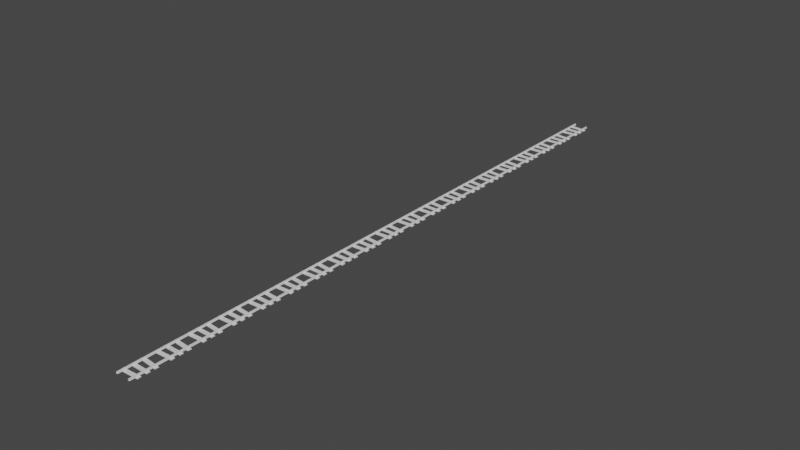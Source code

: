 # Source: rails.blend  (saved by Blender 3.3.6; exported with 4.5.12 LTS)
import bpy
from mathutils import Matrix  # noqa: F401  (used for matrix-valued properties, if any)

bpy.ops.wm.read_factory_settings(use_empty=True)
scene = bpy.context.scene
scene.name = 'Scene'

# ---- collections
col_collection = bpy.data.collections.new('Collection'); scene.collection.children.link(col_collection)

# ---- materials (node trees are filled in below, after node groups)
mat_woodmat = bpy.data.materials.new('woodMat')
mat_woodmat.use_transparent_shadow = False
mat_railsmat = bpy.data.materials.new('railsMat')
mat_railsmat.use_transparent_shadow = False

# ---- material node trees
mat_woodmat.use_nodes = True; mat_woodmat.node_tree.nodes.clear()
_N = mat_woodmat.node_tree.nodes; _L = mat_woodmat.node_tree.links
n0 = _N.new('ShaderNodeBsdfPrincipled'); n0.name = 'Principled BSDF'; n0.location = (10, 300)
n0.distribution = 'GGX'
n0.subsurface_method = 'RANDOM_WALK_SKIN'
n0.inputs[3].default_value = 1.45
n0.inputs[27].default_value = (0.0, 0.0, 0.0, 1.0)
n0.inputs[28].default_value = 1.0
n1 = _N.new('ShaderNodeOutputMaterial'); n1.name = 'Material Output'; n1.location = (300, 300)
_L.new(n0.outputs[0], n1.inputs[0])
n1.is_active_output = True
mat_railsmat.use_nodes = True; mat_railsmat.node_tree.nodes.clear()
_N = mat_railsmat.node_tree.nodes; _L = mat_railsmat.node_tree.links
n0 = _N.new('ShaderNodeBsdfPrincipled'); n0.name = 'Principled BSDF'; n0.location = (10, 300)
n0.distribution = 'GGX'
n0.subsurface_method = 'RANDOM_WALK_SKIN'
n0.inputs[3].default_value = 1.45
n0.inputs[27].default_value = (0.0, 0.0, 0.0, 1.0)
n0.inputs[28].default_value = 1.0
n1 = _N.new('ShaderNodeOutputMaterial'); n1.name = 'Material Output'; n1.location = (300, 300)
_L.new(n0.outputs[0], n1.inputs[0])
n1.is_active_output = True

# ---- world
world_world = bpy.data.worlds.new('World'); scene.world = world_world
world_world.use_nodes = True; world_world.node_tree.nodes.clear()
_N = world_world.node_tree.nodes; _L = world_world.node_tree.links
n0 = _N.new('ShaderNodeOutputWorld'); n0.name = 'World Output'; n0.location = (300, 300)
n1 = _N.new('ShaderNodeBackground'); n1.name = 'Background'; n1.location = (10, 300)
n1.inputs[0].default_value = (0.05088, 0.05088, 0.05088, 1.0)
_L.new(n1.outputs[0], n0.inputs[0])
n0.is_active_output = True
world_world.color = (0.05088, 0.05088, 0.05088)
world_world.use_sun_shadow = False
world_world.sun_shadow_jitter_overblur = 0.0

# ---- meshes
me_cube_005 = bpy.data.meshes.new('Cube.005')
me_cube_005.from_pydata([(-12.09, -14.25, -1.691), (-12.09, -14.27, -0.8849), (-12.34, -9.501, -1.561), (-12.34, -9.523, -0.7542), (12.34, -12.97, -1.733), (12.34, -12.99, -0.9263), (12.09, -8.219, -1.602), (12.09, -8.241, -0.7956), (-9.895, -20.1, -0.8237), (-9.895, 20.1, -0.8237), (-7.895, -20.1, -0.8237), (-7.895, 20.1, -0.8237), (-9.522, -20.1, 0.608), (-9.522, 20.1, 0.608), (-8.268, 20.1, 0.608), (-8.268, -20.1, 0.608), (-9.522, 20.1, 0.03298), (-8.268, 20.1, 0.03298), (-8.268, -20.1, 0.03298), (-9.522, -20.1, 0.03298), (-9.532, -20.1, 1.176), (-9.68, -20.1, 0.8487), (-9.532, 20.1, 1.176), (-9.68, 20.1, 0.8487), (-8.257, -20.1, 1.176), (-8.11, -20.1, 0.8487), (-8.257, 20.1, 1.176), (-8.11, 20.1, 0.8487), (9.895, -20.1, -0.8237), (9.895, 20.1, -0.8237), (7.895, -20.1, -0.8237), (7.895, 20.1, -0.8237), (9.522, -20.1, 0.608), (9.522, 20.1, 0.608), (8.268, 20.1, 0.608), (8.268, -20.1, 0.608), (9.522, 20.1, 0.03298), (8.268, 20.1, 0.03298), (8.268, -20.1, 0.03298), (9.522, -20.1, 0.03298), (9.532, -20.1, 1.176), (9.68, -20.1, 0.8487), (9.532, 20.1, 1.176), (9.68, 20.1, 0.8487), (8.257, -20.1, 1.176), (8.11, -20.1, 0.8487), (8.257, 20.1, 1.176), (8.11, 20.1, 0.8487), (-12.23, -2.377, -1.647), (-12.23, -2.377, -0.8401), (-12.23, 2.377, -1.647), (-12.23, 2.377, -0.8401), (12.23, -2.377, -1.647), (12.23, -2.377, -0.8401), (12.23, 2.377, -1.647), (12.23, 2.377, -0.8401), (-12.4, 9.861, -1.691), (-12.4, 9.839, -0.8849), (-11.97, 14.59, -1.561), (-11.97, 14.57, -0.7542), (11.97, 7.639, -1.733), (11.97, 7.617, -0.9263), (12.4, 12.37, -1.602), (12.4, 12.35, -0.7956)], [], [(0, 1, 3, 2), (2, 3, 7, 6), (6, 7, 5, 4), (4, 5, 1, 0), (2, 6, 4, 0), (7, 3, 1, 5), (26, 22, 20, 24), (14, 27, 25, 15), (12, 21, 23, 13), (9, 11, 10, 8), (17, 14, 15, 18), (19, 12, 13, 16), (8, 19, 16, 9), (11, 17, 18, 10), (20, 22, 23, 21), (26, 24, 25, 27), (46, 44, 40, 42), (34, 35, 45, 47), (32, 33, 43, 41), (29, 28, 30, 31), (37, 38, 35, 34), (39, 36, 33, 32), (28, 29, 36, 39), (31, 30, 38, 37), (40, 41, 43, 42), (46, 47, 45, 44), (48, 49, 51, 50), (50, 51, 55, 54), (54, 55, 53, 52), (52, 53, 49, 48), (50, 54, 52, 48), (55, 51, 49, 53), (56, 57, 59, 58), (58, 59, 63, 62), (62, 63, 61, 60), (60, 61, 57, 56), (58, 62, 60, 56), (63, 59, 57, 61)])
me_cube_005.polygons.foreach_set('material_index', [0, 0, 0, 0, 0, 0, 1, 1, 1, 1, 1, 1, 1, 1, 1, 1, 1, 1, 1, 1, 1, 1, 1, 1, 1, 1, 0, 0, 0, 0, 0, 0, 0, 0, 0, 0, 0, 0])
_uv = me_cube_005.uv_layers.new(name='UVMap')
_uv.uv.foreach_set('vector', [0.375, 0.0, 0.625, 0.0, 0.625, 0.25, 0.375, 0.25, 0.375, 0.25, 0.625, 0.25, 0.625, 0.5, 0.375, 0.5, 0.375, 0.5, 0.625, 0.5, 0.625, 0.75, 0.375, 0.75, 0.375, 0.75, 0.625, 0.75, 0.625, 1.0, 0.375, 1.0, 0.125, 0.5, 0.375, 0.5, 0.375, 0.75, 0.125, 0.75, 0.625, 0.5, 0.875, 0.5, 0.875, 0.75, 0.625, 0.75, 0.02516, 0.9963, 0.01827, 0.9971, 0.01315, 0.003574, 0.02598, 0.006237, 0.01568, 0.9954, 0.02079, 0.9961, 0.01619, 0.008124, 0.004612, 0.00972, 0.03424, 0.003789, 0.0228, 3.922e-05, 0.02492, 0.9999, 0.03218, 0.9985, 0.03865, 0.9897, 0.01584, 0.9905, 0.004218, 0.01112, 0.03434, 0.009742, 0.01469, 0.994, 0.01568, 0.9954, 0.004612, 0.00972, 3.922e-05, 0.01084, 0.03865, 0.007125, 0.03424, 0.003789, 0.03218, 0.9985, 0.03628, 0.9952, 0.03434, 0.009742, 0.03865, 0.007125, 0.03628, 0.9952, 0.03865, 0.9897, 0.01584, 0.9905, 0.01469, 0.994, 3.922e-05, 0.01084, 0.004218, 0.01112, 0.01315, 0.003574, 0.01827, 0.9971, 0.02492, 0.9999, 0.0228, 3.922e-05, 0.02516, 0.9963, 0.02598, 0.006237, 0.01619, 0.008124, 0.02079, 0.9961, 0.06012, 1.0, 0.0514, 3.922e-05, 0.06445, 0.003418, 0.06269, 0.9982, 0.07362, 0.9943, 0.07256, 0.006233, 0.06107, 0.00329, 0.06652, 0.997, 0.04325, 0.008289, 0.0508, 0.9932, 0.05715, 0.9956, 0.05475, 0.006001, 0.05214, 0.9859, 0.0429, 0.01118, 0.07285, 0.01064, 0.07425, 0.986, 0.07705, 0.9903, 0.07705, 0.008784, 0.07256, 0.006233, 0.07362, 0.9943, 0.03873, 0.01013, 0.0483, 0.9896, 0.0508, 0.9932, 0.04325, 0.008289, 0.0429, 0.01118, 0.05214, 0.9859, 0.0483, 0.9896, 0.03873, 0.01013, 0.07425, 0.986, 0.07285, 0.01064, 0.07705, 0.008784, 0.07705, 0.9903, 0.06445, 0.003418, 0.05475, 0.006001, 0.05715, 0.9956, 0.06269, 0.9982, 0.06012, 1.0, 0.06652, 0.997, 0.06107, 0.00329, 0.0514, 3.922e-05, 0.375, 0.0, 0.625, 0.0, 0.625, 0.25, 0.375, 0.25, 0.375, 0.25, 0.625, 0.25, 0.625, 0.5, 0.375, 0.5, 0.375, 0.5, 0.625, 0.5, 0.625, 0.75, 0.375, 0.75, 0.375, 0.75, 0.625, 0.75, 0.625, 1.0, 0.375, 1.0, 0.125, 0.5, 0.375, 0.5, 0.375, 0.75, 0.125, 0.75, 0.625, 0.5, 0.875, 0.5, 0.875, 0.75, 0.625, 0.75, 0.375, 0.0, 0.625, 0.0, 0.625, 0.25, 0.375, 0.25, 0.375, 0.25, 0.625, 0.25, 0.625, 0.5, 0.375, 0.5, 0.375, 0.5, 0.625, 0.5, 0.625, 0.75, 0.375, 0.75, 0.375, 0.75, 0.625, 0.75, 0.625, 1.0, 0.375, 1.0, 0.125, 0.5, 0.375, 0.5, 0.375, 0.75, 0.125, 0.75, 0.625, 0.5, 0.875, 0.5, 0.875, 0.75, 0.625, 0.75])
me_cube_005.materials.append(mat_woodmat)
me_cube_005.materials.append(mat_railsmat)
me_cube_005.update()

# ---- objects
ob_cube_002 = bpy.data.objects.new('Cube.002', me_cube_005)

# ---- transforms, parenting, visibility, modifiers, constraints
ob_cube_002.location = (0.0, 0.0, 0.0)
_m = ob_cube_002.modifiers.new('Array', 'ARRAY')
_m.count = 20
_m.relative_offset_displace = (0.0, 1.0, 0.0)

# ---- collection membership
col_collection.objects.link(ob_cube_002)

# ---- scene / render settings (as saved in the file)
scene.frame_start = 1; scene.frame_end = 250; scene.frame_set(1)
scene.render.engine = 'BLENDER_EEVEE_NEXT'
scene.cycles.sampling_pattern = 'TABULATED_SOBOL'
scene.cycles.use_light_tree = False
scene.view_settings.view_transform = 'Filmic'
bpy.context.view_layer.update()

# ---- added for rendering (the .blend has no active camera and no usable light): camera, sun
cam_auto = bpy.data.cameras.new('AutoCamera')
cam_auto.lens = 50.0
cam_auto.sensor_width = 36.0
cam_auto.clip_end = 13063.1
ob_auto_camera = bpy.data.objects.new('AutoCamera', cam_auto)
scene.collection.objects.link(ob_auto_camera)
ob_auto_camera.location = (744.338, -511.255, 595.192)
ob_auto_camera.rotation_euler = (1.09748, -7.21219e-08, 0.694738)
scene.camera = ob_auto_camera
light_auto_sun = bpy.data.lights.new('AutoSun', 'SUN')
light_auto_sun.energy = 3.0
light_auto_sun.angle = 0.0523599
ob_auto_sun = bpy.data.objects.new('AutoSun', light_auto_sun)
scene.collection.objects.link(ob_auto_sun)
ob_auto_sun.rotation_euler = (0.872665, 0.174533, 0.523599)
bpy.context.view_layer.update()
